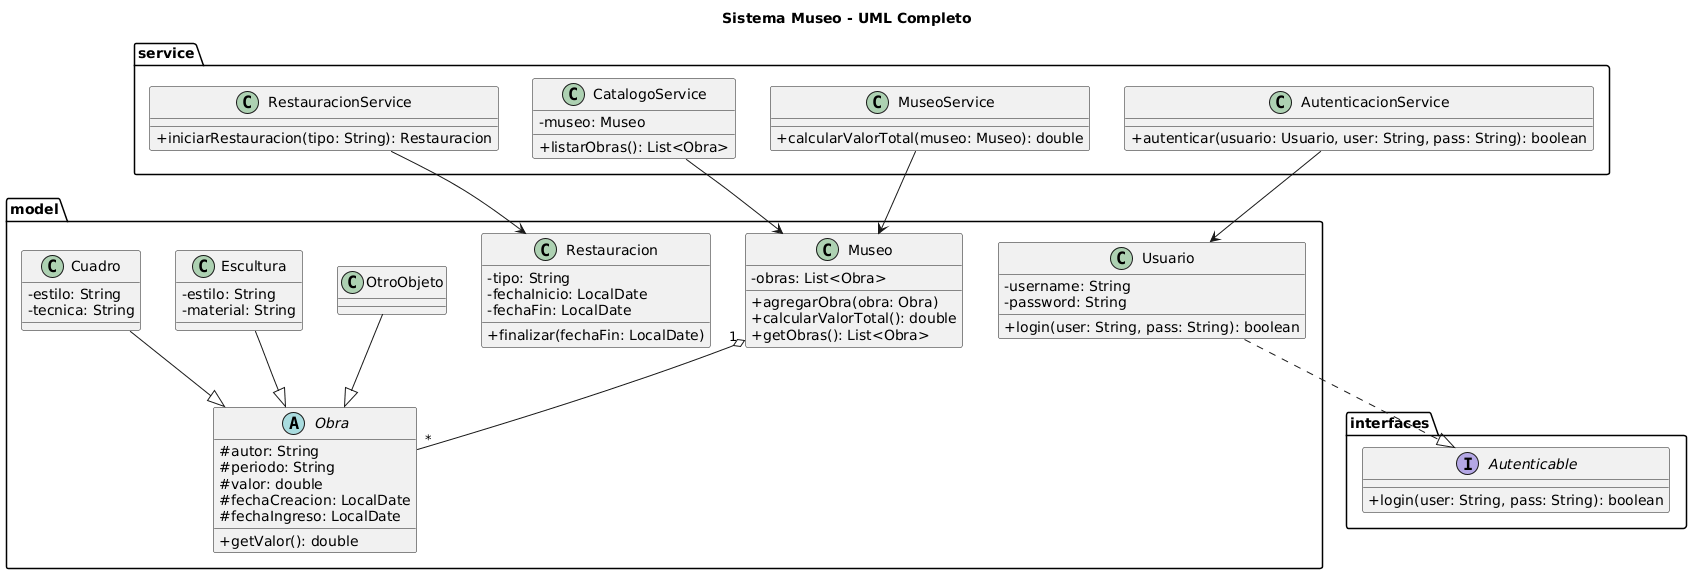

The diagram above was rendered by PlantUML. Its source (embedded in the PNG):
@startuml
title Sistema Museo - UML Completo

skinparam classAttributeIconSize 0

package model {

abstract class Obra {
    #autor: String
    #periodo: String
    #valor: double
    #fechaCreacion: LocalDate
    #fechaIngreso: LocalDate
    +getValor(): double
}

class Cuadro {
    -estilo: String
    -tecnica: String
}

class Escultura {
    -estilo: String
    -material: String
}

class OtroObjeto

class Restauracion {
    -tipo: String
    -fechaInicio: LocalDate
    -fechaFin: LocalDate
    +finalizar(fechaFin: LocalDate)
}

class Museo {
    -obras: List<Obra>
    +agregarObra(obra: Obra)
    +calcularValorTotal(): double
    +getObras(): List<Obra>
}

class Usuario {
    -username: String
    -password: String
    +login(user: String, pass: String): boolean
}

}

package interfaces {

interface Autenticable {
    +login(user: String, pass: String): boolean
}

}

package service {

class CatalogoService {
    -museo: Museo
    +listarObras(): List<Obra>
}

class RestauracionService {
    +iniciarRestauracion(tipo: String): Restauracion
}

class MuseoService {
    +calcularValorTotal(museo: Museo): double
}

class AutenticacionService {
    +autenticar(usuario: Usuario, user: String, pass: String): boolean
}

}

' ================= RELACIONES =================

' Herencia
Cuadro --|> Obra
Escultura --|> Obra
OtroObjeto --|> Obra

' Interfaces
Usuario ..|> Autenticable

' Asociación
Museo "1" o-- "*" Obra
CatalogoService --> Museo
RestauracionService --> Restauracion
MuseoService --> Museo
AutenticacionService --> Usuario
@enduml